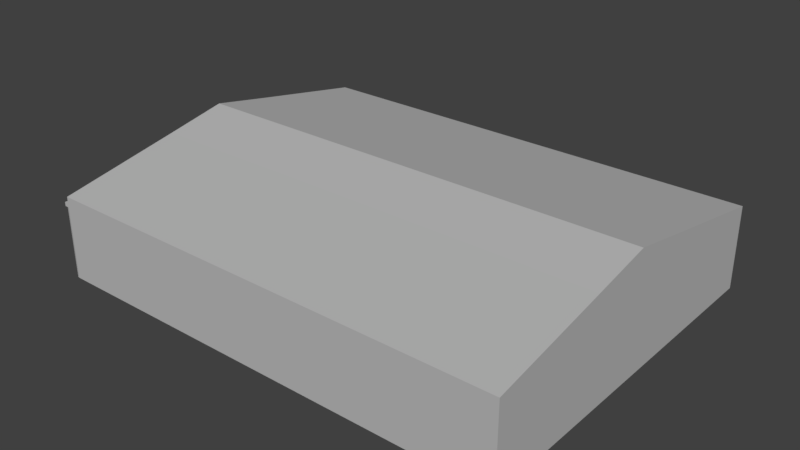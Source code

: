 # Source: hangar_militar_1.blend  (saved by Blender 2.79.0; exported with 4.5.12 LTS)
import bpy
from mathutils import Matrix  # noqa: F401  (used for matrix-valued properties, if any)

bpy.ops.wm.read_factory_settings(use_empty=True)
scene = bpy.context.scene
scene.name = 'Scene'

# ---- collections
col_collection_1 = bpy.data.collections.new('Collection 1'); scene.collection.children.link(col_collection_1)

# ---- materials (node trees are filled in below, after node groups)
mat_material = bpy.data.materials.new('Material')
mat_material.alpha_threshold = 0.0
mat_material.use_transparent_shadow = False
mat_material.diffuse_color = (0.4969, 0.4969, 0.4969, 1.0)
mat_material.roughness = 0.5

# ---- material node trees

# ---- world
world_world = bpy.data.worlds.new('World'); scene.world = world_world
world_world.color = (0.05088, 0.05088, 0.05088)
world_world.use_sun_shadow = False
world_world.sun_shadow_jitter_overblur = 0.0
world_world.cycles.sampling_method = 'MANUAL'

# ---- meshes
me_cube = bpy.data.meshes.new('Cube')
me_cube.from_pydata([(-16.0, -12.5, -4.0), (-16.0, -12.5, 1.64), (-16.0, 12.5, -4.0), (-16.0, 12.5, 1.64), (16.0, -12.5, -4.0), (16.0, -12.5, 1.64), (16.0, 12.5, -4.0), (16.0, 12.5, 1.64), (-16.0, -12.5, 1.2), (-16.0, 12.5, 1.2), (16.0, 12.5, 1.2), (16.0, -12.5, 1.2), (-16.0, 4.167, -4.0), (-16.0, -4.167, -4.0), (-16.0, -4.167, 3.2), (-16.0, 4.167, 3.2), (16.0, -4.167, -4.0), (16.0, 4.167, -4.0), (16.0, 4.167, 3.2), (16.0, -4.167, 3.2), (16.0, 4.167, 1.2), (16.0, -4.167, 1.2), (-16.0, -4.167, 1.2), (-16.0, 4.167, 1.2), (-16.0, 0.0, -4.0), (-16.0, 0.0, 4.0), (16.0, 0.0, -4.0), (16.0, 0.0, 4.0), (16.0, 0.0, 1.2), (-16.0, 0.0, 1.2), (-16.0, 12.5, 0.9245), (16.0, 12.5, 0.9245), (16.0, -12.5, 0.9245), (-16.0, -12.5, 0.9245), (-16.0, -4.167, 0.9245), (-16.0, 4.167, 0.9245), (16.0, 4.167, 0.9245), (16.0, -4.167, 0.9245), (16.0, 0.0, 0.9245), (-16.0, 0.0, 0.9245), (-16.0, 4.167, 1.2), (-16.0, 12.5, 1.2), (-16.0, 12.5, 0.9245), (-16.0, 4.167, 0.9245), (-16.0, -12.5, 0.9245), (-16.0, -12.5, 1.2), (-16.0, -4.167, 1.2), (-16.0, 0.0, 1.2), (-16.0, 4.167, 1.2), (-16.0, -4.167, 0.9245), (-16.0, 4.167, 0.9245), (-16.0, 0.0, 0.9245), (-16.0, 4.167, 1.2), (-16.0, 12.5, 1.2), (-16.0, 12.5, 0.9245), (-16.0, 4.167, 0.9245), (-16.31, -12.5, 0.9245), (-16.31, -12.5, 1.2), (-16.31, -4.167, 1.2), (-16.31, 0.0, 1.2), (-16.31, 4.167, 1.2), (-16.31, -4.167, 0.9245), (-16.31, 4.167, 0.9245), (-16.31, 0.0, 0.9245), (-16.31, 4.167, 1.2), (-16.31, 12.5, 1.2), (-16.31, 12.5, 0.9245), (-16.31, 4.167, 0.9245), (-16.09, -12.5, -4.0), (-16.0, 12.5, -4.0), (-16.0, 4.167, -4.0), (-16.09, -4.167, -4.0), (-16.0, 12.5, 0.9245), (-16.09, -12.5, 0.9245), (-16.09, -4.167, 0.9245), (-16.0, 4.167, 0.9245), (-16.04, 4.167, -4.0), (-16.04, -4.167, -4.0), (-16.04, 0.0, -4.0), (-16.04, -4.167, 0.9245), (-16.04, 4.167, 0.9245), (-16.04, 0.0, 0.9245)], [], [(23, 15, 3, 9), (9, 3, 7, 10), (21, 19, 5, 11), (11, 5, 1, 8), (13, 16, 4, 0), (19, 14, 1, 5), (32, 11, 8, 33), (37, 21, 11, 32), (30, 9, 10, 31), (9, 30, 42, 41), (29, 23, 48, 47), (23, 35, 50, 48), (31, 10, 20, 36), (38, 28, 21, 37), (7, 3, 15, 18), (27, 25, 14, 19), (2, 6, 17, 12), (24, 26, 16, 13), (10, 7, 18, 20), (28, 27, 19, 21), (8, 1, 14, 22), (29, 25, 15, 23), (22, 14, 25, 29), (20, 18, 27, 28), (12, 17, 26, 24), (18, 15, 25, 27), (36, 20, 28, 38), (43, 40, 52, 55), (17, 36, 38, 26), (26, 38, 37, 16), (6, 31, 36, 17), (2, 30, 31, 6), (16, 37, 32, 4), (4, 32, 33, 0), (34, 33, 44, 49), (23, 9, 41, 40), (35, 23, 40, 43), (30, 35, 43, 42), (48, 50, 62, 60), (50, 51, 63, 62), (45, 46, 58, 57), (53, 54, 66, 65), (42, 43, 55, 54), (40, 41, 53, 52), (22, 29, 47, 46), (39, 34, 49, 51), (33, 8, 45, 44), (35, 39, 51, 50), (41, 42, 54, 53), (8, 22, 46, 45), (56, 57, 58, 61), (63, 59, 60, 62), (61, 58, 59, 63), (67, 64, 65, 66), (55, 52, 64, 67), (47, 48, 60, 59), (49, 44, 56, 61), (54, 55, 67, 66), (46, 47, 59, 58), (52, 53, 65, 64), (44, 45, 57, 56), (51, 49, 61, 63), (68, 73, 74, 71), (70, 75, 72, 69), (77, 79, 81, 78), (78, 81, 80, 76)])
_uv = me_cube.uv_layers.new(name='UVMap')
_uv.uv.foreach_set('vector', [0.1762, 0.7076, 0.1436, 0.7076, 0.1691, 0.5614, 0.1762, 0.5614, 0.8231, 0.5614, 0.8159, 0.5614, 0.8159, 0.0, 0.8231, 0.0, 0.04569, 0.7076, 0.01305, 0.7076, 0.03851, 0.5614, 0.04569, 0.5614, 0.9928, 0.0, 1.0, 0.0, 1.0, 0.5614, 0.9928, 0.5614, 0.272, 0.5614, 0.272, 0.0, 0.408, 0.0, 0.408, 0.5614, 0.544, 0.0, 0.544, 0.5614, 0.408, 0.5614, 0.408, 5.019e-08, 0.9883, 0.0, 0.9928, 0.0, 0.9928, 0.5614, 0.9883, 0.5614, 0.05019, 0.7076, 0.04569, 0.7076, 0.04569, 0.5614, 0.05019, 0.5614, 0.8276, 0.5614, 0.8231, 0.5614, 0.8231, 0.0, 0.8276, 0.0, 0.0, 0.0, 0.0, 0.0, 0.0, 0.0, 0.0, 0.0, 0.0, 0.0, 0.0, 0.0, 0.0, 0.0, 0.0, 0.0, 0.0, 0.0, 0.0, 0.0, 0.0, 0.0, 0.0, 0.0, 0.05019, 1.0, 0.04569, 1.0, 0.04569, 0.8538, 0.05019, 0.8538, 0.05019, 0.7807, 0.04569, 0.7807, 0.04569, 0.7076, 0.05019, 0.7076, 0.8159, 0.0, 0.8159, 0.5614, 0.6799, 0.5614, 0.6799, 0.0, 0.6119, 0.0, 0.6119, 0.5614, 0.544, 0.5614, 0.544, 0.0, 9.338e-08, 0.5614, 0.0, 5.019e-08, 0.136, 0.0, 0.136, 0.5614, 0.204, 0.5614, 0.204, 0.0, 0.272, 0.0, 0.272, 0.5614, 0.04569, 1.0, 0.03851, 1.0, 0.01305, 0.8538, 0.04569, 0.8538, 0.04569, 0.7807, 0.0, 0.7807, 0.01305, 0.7076, 0.04569, 0.7076, 0.1762, 1.0, 0.1691, 1.0, 0.1436, 0.8538, 0.1762, 0.8538, 0.1762, 0.7807, 0.1305, 0.7807, 0.1436, 0.7076, 0.1762, 0.7076, 0.1762, 0.8538, 0.1436, 0.8538, 0.1305, 0.7807, 0.1762, 0.7807, 0.04569, 0.8538, 0.01305, 0.8538, 0.0, 0.7807, 0.04569, 0.7807, 0.136, 0.5614, 0.136, 0.0, 0.204, 0.0, 0.204, 0.5614, 0.6799, 0.0, 0.6799, 0.5614, 0.6119, 0.5614, 0.6119, 0.0, 0.05019, 0.8538, 0.04569, 0.8538, 0.04569, 0.7807, 0.05019, 0.7807, 0.0, 0.0, 0.0, 0.0, 0.0, 0.0, 0.0, 0.0, 0.1305, 0.8538, 0.05019, 0.8538, 0.05019, 0.7807, 0.1305, 0.7807, 0.1305, 0.7807, 0.05019, 0.7807, 0.05019, 0.7076, 0.1305, 0.7076, 0.1305, 1.0, 0.05019, 1.0, 0.05019, 0.8538, 0.1305, 0.8538, 0.908, 0.5614, 0.8276, 0.5614, 0.8276, 0.0, 0.908, 0.0, 0.1305, 0.7076, 0.05019, 0.7076, 0.05019, 0.5614, 0.1305, 0.5614, 0.908, 0.0, 0.9883, 0.0, 0.9883, 0.5614, 0.908, 0.5614, 0.0, 0.0, 0.0, 0.0, 0.0, 0.0, 0.0, 0.0, 0.0, 0.0, 0.0, 0.0, 0.0, 0.0, 0.0, 0.0, 0.0, 0.0, 0.0, 0.0, 0.0, 0.0, 0.0, 0.0, 0.0, 0.0, 0.0, 0.0, 0.0, 0.0, 0.0, 0.0, 0.4646, 0.5669, 0.4601, 0.5669, 0.4601, 0.5614, 0.4646, 0.5614, 0.4224, 0.5614, 0.4224, 0.6345, 0.4173, 0.6345, 0.4173, 0.5614, 0.4275, 0.5614, 0.4275, 0.7076, 0.4224, 0.7076, 0.4224, 0.5614, 0.4511, 0.5669, 0.4466, 0.5669, 0.4466, 0.5614, 0.4511, 0.5614, 0.0, 0.0, 0.0, 0.0, 0.0, 0.0, 0.0, 0.0, 0.0, 0.0, 0.0, 0.0, 0.0, 0.0, 0.0, 0.0, 0.0, 0.0, 0.0, 0.0, 0.0, 0.0, 0.0, 0.0, 0.0, 0.0, 0.0, 0.0, 0.0, 0.0, 0.0, 0.0, 0.0, 0.0, 0.0, 0.0, 0.0, 0.0, 0.0, 0.0, 0.0, 0.0, 0.0, 0.0, 0.0, 0.0, 0.0, 0.0, 0.0, 0.0, 0.0, 0.0, 0.0, 0.0, 0.0, 0.0, 0.0, 0.0, 0.0, 0.0, 0.0, 0.0, 0.0, 0.0, 0.432, 0.8538, 0.4275, 0.8538, 0.4275, 0.7076, 0.432, 0.7076, 0.432, 0.6345, 0.4275, 0.6345, 0.4275, 0.5614, 0.432, 0.5614, 0.432, 0.7076, 0.4275, 0.7076, 0.4275, 0.6345, 0.432, 0.6345, 0.4466, 0.7076, 0.4421, 0.7076, 0.4421, 0.5614, 0.4466, 0.5614, 0.4556, 0.5614, 0.4601, 0.5614, 0.4601, 0.5669, 0.4556, 0.5669, 0.4275, 0.7807, 0.4275, 0.8538, 0.4224, 0.8538, 0.4224, 0.7807, 0.4224, 0.7076, 0.4224, 0.8538, 0.4173, 0.8538, 0.4173, 0.7076, 0.4421, 0.5614, 0.4421, 0.7076, 0.4371, 0.7076, 0.4371, 0.5614, 0.4275, 0.7076, 0.4275, 0.7807, 0.4224, 0.7807, 0.4224, 0.7076, 0.4371, 0.5614, 0.4371, 0.7076, 0.432, 0.7076, 0.432, 0.5614, 0.4511, 0.5614, 0.4556, 0.5614, 0.4556, 0.5669, 0.4511, 0.5669, 0.4224, 0.6345, 0.4224, 0.7076, 0.4173, 0.7076, 0.4173, 0.6345, 0.2566, 0.7076, 0.1762, 0.7076, 0.1762, 0.5614, 0.2566, 0.5614, 0.337, 0.7076, 0.2566, 0.7076, 0.2566, 0.5614, 0.337, 0.5614, 0.4173, 0.7076, 0.337, 0.7076, 0.337, 0.6345, 0.4173, 0.6345, 0.4173, 0.6345, 0.337, 0.6345, 0.337, 0.5614, 0.4173, 0.5614])
me_cube.materials.append(mat_material)
me_cube.use_remesh_preserve_volume = False
me_cube.use_remesh_preserve_attributes = False
me_cube.use_mirror_vertex_groups = False
me_cube.update()

# ---- objects
ob_cube_001 = bpy.data.objects.new('Cube.001', me_cube)

# ---- transforms, parenting, visibility, modifiers, constraints
ob_cube_001.location = (0.0, 0.0, 4.0)
ob_cube_001.lineart.crease_threshold = 0.0
_m = ob_cube_001.modifiers.new('Solidify', 'SOLIDIFY')
_m.nonmanifold_thickness_mode = 'FIXED'
_m.nonmanifold_merge_threshold = 0.0003

# ---- collection membership
col_collection_1.objects.link(ob_cube_001)

# ---- scene / render settings (as saved in the file)
scene.frame_start = 1; scene.frame_end = 250; scene.frame_set(1)
scene.render.engine = 'BLENDER_EEVEE_NEXT'
scene.render.resolution_percentage = 50
scene.render.dither_intensity = 0.0
scene.cycles.use_denoising = False
scene.cycles.samples = 128
scene.cycles.sampling_pattern = 'TABULATED_SOBOL'
scene.cycles.light_sampling_threshold = 0.0
scene.cycles.use_adaptive_sampling = False
scene.cycles.use_light_tree = False
scene.cycles.blur_glossy = 0.0
scene.cycles.sample_clamp_indirect = 0.0
scene.view_settings.view_transform = 'Standard'
bpy.context.view_layer.update()

# ---- added for rendering (the .blend has no active camera and no usable light): camera, sun
cam_auto = bpy.data.cameras.new('AutoCamera')
cam_auto.lens = 50.0
cam_auto.sensor_width = 36.0
cam_auto.clip_end = 1000.0
ob_auto_camera = bpy.data.objects.new('AutoCamera', cam_auto)
scene.collection.objects.link(ob_auto_camera)
ob_auto_camera.location = (38.3611, -46.2202, 34.8134)
ob_auto_camera.rotation_euler = (1.09748, -7.21219e-08, 0.694738)
scene.camera = ob_auto_camera
light_auto_sun = bpy.data.lights.new('AutoSun', 'SUN')
light_auto_sun.energy = 3.0
light_auto_sun.angle = 0.0523599
ob_auto_sun = bpy.data.objects.new('AutoSun', light_auto_sun)
scene.collection.objects.link(ob_auto_sun)
ob_auto_sun.rotation_euler = (0.872665, 0.174533, 0.523599)
bpy.context.view_layer.update()
